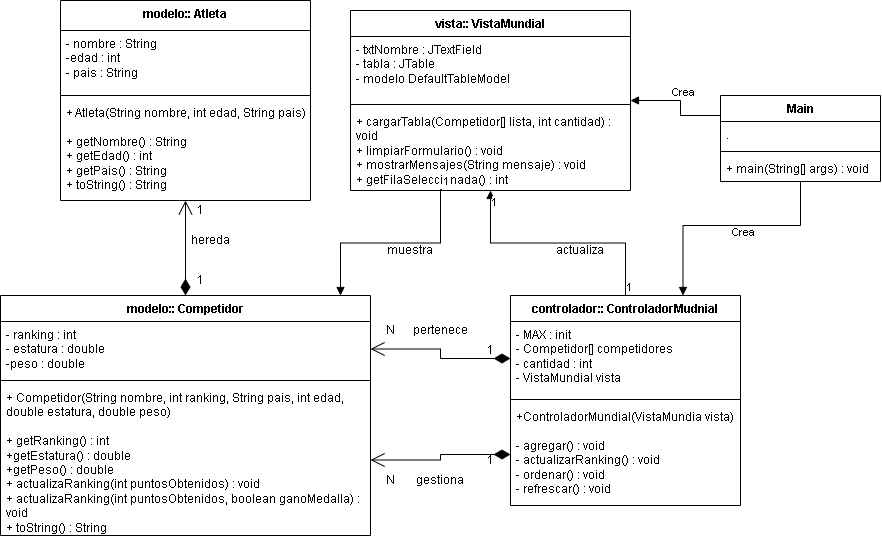

The diagram above was exported from draw.io. Its source (the exported page's mxGraphModel, read from the mxfile embedded in the PNG):
<mxGraphModel dx="1172" dy="574" grid="1" gridSize="10" guides="1" tooltips="1" connect="1" arrows="1" fold="1" page="1" pageScale="1" pageWidth="827" pageHeight="1169" math="0" shadow="0">
  <root>
    <mxCell id="0" />
    <mxCell id="1" parent="0" />
    <mxCell id="y4VOalGf_4OMfAUaOdaj-1" parent="1" style="swimlane;fontStyle=1;align=center;verticalAlign=top;childLayout=stackLayout;horizontal=1;startSize=30;horizontalStack=0;resizeParent=1;resizeParentMax=0;resizeLast=0;collapsible=1;marginBottom=0;whiteSpace=wrap;html=1;" value="&lt;div&gt;modelo::&amp;nbsp;&lt;span style=&quot;background-color: transparent; color: light-dark(rgb(0, 0, 0), rgb(255, 255, 255));&quot;&gt;Atleta&lt;/span&gt;&lt;/div&gt;" vertex="1">
      <mxGeometry height="200" width="250" x="60" y="45" as="geometry" />
    </mxCell>
    <mxCell id="y4VOalGf_4OMfAUaOdaj-2" parent="y4VOalGf_4OMfAUaOdaj-1" style="text;strokeColor=none;fillColor=none;align=left;verticalAlign=top;spacingLeft=4;spacingRight=4;overflow=hidden;rotatable=0;points=[[0,0.5],[1,0.5]];portConstraint=eastwest;whiteSpace=wrap;html=1;" value="- nombre : String&lt;div&gt;-edad : int&lt;/div&gt;&lt;div&gt;- pais : String&lt;/div&gt;" vertex="1">
      <mxGeometry height="61" width="250" y="30" as="geometry" />
    </mxCell>
    <mxCell id="y4VOalGf_4OMfAUaOdaj-3" parent="y4VOalGf_4OMfAUaOdaj-1" style="line;strokeWidth=1;fillColor=none;align=left;verticalAlign=middle;spacingTop=-1;spacingLeft=3;spacingRight=3;rotatable=0;labelPosition=right;points=[];portConstraint=eastwest;strokeColor=inherit;" value="" vertex="1">
      <mxGeometry height="8" width="250" y="91" as="geometry" />
    </mxCell>
    <mxCell id="y4VOalGf_4OMfAUaOdaj-4" parent="y4VOalGf_4OMfAUaOdaj-1" style="text;strokeColor=none;fillColor=none;align=left;verticalAlign=top;spacingLeft=4;spacingRight=4;overflow=hidden;rotatable=0;points=[[0,0.5],[1,0.5]];portConstraint=eastwest;whiteSpace=wrap;html=1;" value="+ Atleta(String nombre, int edad, String pais)&lt;div&gt;&lt;br&gt;&lt;/div&gt;&lt;div&gt;+ getNombre() : String&lt;/div&gt;&lt;div&gt;+ getEdad() : int&lt;/div&gt;&lt;div&gt;+ getPais() : String&lt;/div&gt;&lt;div&gt;+ toString() : String&lt;/div&gt;" vertex="1">
      <mxGeometry height="101" width="250" y="99" as="geometry" />
    </mxCell>
    <mxCell id="y4VOalGf_4OMfAUaOdaj-5" parent="1" style="swimlane;fontStyle=1;align=center;verticalAlign=top;childLayout=stackLayout;horizontal=1;startSize=26;horizontalStack=0;resizeParent=1;resizeParentMax=0;resizeLast=0;collapsible=1;marginBottom=0;whiteSpace=wrap;html=1;" value="modelo:: Competidor" vertex="1">
      <mxGeometry height="240" width="370" y="340" as="geometry" />
    </mxCell>
    <mxCell id="y4VOalGf_4OMfAUaOdaj-6" parent="y4VOalGf_4OMfAUaOdaj-5" style="text;strokeColor=none;fillColor=none;align=left;verticalAlign=top;spacingLeft=4;spacingRight=4;overflow=hidden;rotatable=0;points=[[0,0.5],[1,0.5]];portConstraint=eastwest;whiteSpace=wrap;html=1;" value="- ranking : int&lt;div&gt;- estatura : double&lt;/div&gt;&lt;div&gt;-peso : double&lt;/div&gt;" vertex="1">
      <mxGeometry height="55" width="370" y="26" as="geometry" />
    </mxCell>
    <mxCell id="y4VOalGf_4OMfAUaOdaj-7" parent="y4VOalGf_4OMfAUaOdaj-5" style="line;strokeWidth=1;fillColor=none;align=left;verticalAlign=middle;spacingTop=-1;spacingLeft=3;spacingRight=3;rotatable=0;labelPosition=right;points=[];portConstraint=eastwest;strokeColor=inherit;" value="" vertex="1">
      <mxGeometry height="8" width="370" y="81" as="geometry" />
    </mxCell>
    <mxCell id="y4VOalGf_4OMfAUaOdaj-8" parent="y4VOalGf_4OMfAUaOdaj-5" style="text;strokeColor=none;fillColor=none;align=left;verticalAlign=top;spacingLeft=4;spacingRight=4;overflow=hidden;rotatable=0;points=[[0,0.5],[1,0.5]];portConstraint=eastwest;whiteSpace=wrap;html=1;" value="+ Competidor(String nombre, int ranking, String pais, int edad, double estatura, double peso)&lt;div&gt;&lt;br&gt;&lt;/div&gt;&lt;div&gt;+ getRanking() : int&lt;/div&gt;&lt;div&gt;+getEstatura() : double&lt;/div&gt;&lt;div&gt;+getPeso() : double&lt;/div&gt;&lt;div&gt;+ actualizaRanking(int puntosObtenidos) : void&lt;/div&gt;&lt;div&gt;+ actualizaRanking(int puntosObtenidos, boolean ganoMedalla) : void&lt;/div&gt;&lt;div&gt;+ toString() : String&lt;/div&gt;" vertex="1">
      <mxGeometry height="151" width="370" y="89" as="geometry" />
    </mxCell>
    <mxCell id="y4VOalGf_4OMfAUaOdaj-14" edge="1" parent="1" source="y4VOalGf_4OMfAUaOdaj-5" style="endArrow=open;html=1;endSize=12;startArrow=diamondThin;startSize=14;startFill=1;edgeStyle=orthogonalEdgeStyle;align=left;verticalAlign=bottom;rounded=0;" target="y4VOalGf_4OMfAUaOdaj-1" value="">
      <mxGeometry relative="1" x="-1" y="3" as="geometry">
        <mxPoint x="330" y="200" as="sourcePoint" />
        <mxPoint x="490" y="200" as="targetPoint" />
      </mxGeometry>
    </mxCell>
    <mxCell id="y4VOalGf_4OMfAUaOdaj-15" parent="1" style="text;html=1;whiteSpace=wrap;strokeColor=none;fillColor=none;align=center;verticalAlign=middle;rounded=0;" value="1" vertex="1">
      <mxGeometry height="30" width="20" x="190" y="240" as="geometry" />
    </mxCell>
    <mxCell id="y4VOalGf_4OMfAUaOdaj-16" parent="1" style="text;html=1;whiteSpace=wrap;strokeColor=none;fillColor=none;align=center;verticalAlign=middle;rounded=0;" value="1" vertex="1">
      <mxGeometry height="30" width="20" x="190" y="310" as="geometry" />
    </mxCell>
    <mxCell id="y4VOalGf_4OMfAUaOdaj-17" parent="1" style="text;html=1;whiteSpace=wrap;strokeColor=none;fillColor=none;align=center;verticalAlign=middle;rounded=0;" value="hereda" vertex="1">
      <mxGeometry height="30" width="40" x="190" y="270" as="geometry" />
    </mxCell>
    <mxCell id="y4VOalGf_4OMfAUaOdaj-19" parent="1" style="swimlane;fontStyle=1;align=center;verticalAlign=top;childLayout=stackLayout;horizontal=1;startSize=26;horizontalStack=0;resizeParent=1;resizeParentMax=0;resizeLast=0;collapsible=1;marginBottom=0;whiteSpace=wrap;html=1;" value="controlador:: ControladorMudnial" vertex="1">
      <mxGeometry height="210" width="230" x="510" y="340" as="geometry" />
    </mxCell>
    <mxCell id="y4VOalGf_4OMfAUaOdaj-20" parent="y4VOalGf_4OMfAUaOdaj-19" style="text;strokeColor=none;fillColor=none;align=left;verticalAlign=top;spacingLeft=4;spacingRight=4;overflow=hidden;rotatable=0;points=[[0,0.5],[1,0.5]];portConstraint=eastwest;whiteSpace=wrap;html=1;" value="- MAX : init&lt;div&gt;- Competidor[] competidores&lt;/div&gt;&lt;div&gt;- cantidad : int&lt;/div&gt;&lt;div&gt;- VistaMundial vista&lt;/div&gt;" vertex="1">
      <mxGeometry height="74" width="230" y="26" as="geometry" />
    </mxCell>
    <mxCell id="y4VOalGf_4OMfAUaOdaj-21" parent="y4VOalGf_4OMfAUaOdaj-19" style="line;strokeWidth=1;fillColor=none;align=left;verticalAlign=middle;spacingTop=-1;spacingLeft=3;spacingRight=3;rotatable=0;labelPosition=right;points=[];portConstraint=eastwest;strokeColor=inherit;" value="" vertex="1">
      <mxGeometry height="8" width="230" y="100" as="geometry" />
    </mxCell>
    <mxCell id="y4VOalGf_4OMfAUaOdaj-22" parent="y4VOalGf_4OMfAUaOdaj-19" style="text;strokeColor=none;fillColor=none;align=left;verticalAlign=top;spacingLeft=4;spacingRight=4;overflow=hidden;rotatable=0;points=[[0,0.5],[1,0.5]];portConstraint=eastwest;whiteSpace=wrap;html=1;" value="+ControladorMundial(VistaMundia vista)&lt;div&gt;&lt;br&gt;&lt;/div&gt;&lt;div&gt;- agregar() : void&lt;/div&gt;&lt;div&gt;- actualizarRanking() : void&lt;/div&gt;&lt;div&gt;- ordenar() : void&lt;/div&gt;&lt;div&gt;- refrescar() : void&lt;/div&gt;" vertex="1">
      <mxGeometry height="102" width="230" y="108" as="geometry" />
    </mxCell>
    <mxCell id="y4VOalGf_4OMfAUaOdaj-23" edge="1" parent="1" source="y4VOalGf_4OMfAUaOdaj-20" style="endArrow=open;html=1;endSize=12;startArrow=diamondThin;startSize=14;startFill=1;edgeStyle=orthogonalEdgeStyle;align=left;verticalAlign=bottom;rounded=0;" target="y4VOalGf_4OMfAUaOdaj-6" value="">
      <mxGeometry relative="1" x="-1" y="3" as="geometry">
        <mxPoint x="460" y="535" as="sourcePoint" />
        <mxPoint x="460" y="440" as="targetPoint" />
      </mxGeometry>
    </mxCell>
    <mxCell id="y4VOalGf_4OMfAUaOdaj-24" parent="1" style="text;html=1;whiteSpace=wrap;strokeColor=none;fillColor=none;align=center;verticalAlign=middle;rounded=0;" value="pertenece" vertex="1">
      <mxGeometry height="30" width="60" x="410" y="360" as="geometry" />
    </mxCell>
    <mxCell id="y4VOalGf_4OMfAUaOdaj-25" parent="1" style="text;html=1;whiteSpace=wrap;strokeColor=none;fillColor=none;align=center;verticalAlign=middle;rounded=0;" value="1" vertex="1">
      <mxGeometry height="30" width="20" x="480" y="380" as="geometry" />
    </mxCell>
    <mxCell id="y4VOalGf_4OMfAUaOdaj-26" parent="1" style="text;html=1;whiteSpace=wrap;strokeColor=none;fillColor=none;align=center;verticalAlign=middle;rounded=0;" value="N" vertex="1">
      <mxGeometry height="30" width="20" x="380" y="360" as="geometry" />
    </mxCell>
    <mxCell id="y4VOalGf_4OMfAUaOdaj-27" parent="1" style="text;html=1;whiteSpace=wrap;strokeColor=none;fillColor=none;align=center;verticalAlign=middle;rounded=0;" value="1" vertex="1">
      <mxGeometry height="30" width="20" x="480" y="490" as="geometry" />
    </mxCell>
    <mxCell id="y4VOalGf_4OMfAUaOdaj-28" edge="1" parent="1" source="y4VOalGf_4OMfAUaOdaj-22" style="endArrow=open;html=1;endSize=12;startArrow=diamondThin;startSize=14;startFill=1;edgeStyle=orthogonalEdgeStyle;align=left;verticalAlign=bottom;rounded=0;" target="y4VOalGf_4OMfAUaOdaj-8" value="">
      <mxGeometry relative="1" x="-1" y="3" as="geometry">
        <mxPoint x="620" y="499" as="sourcePoint" />
        <mxPoint x="460" y="480" as="targetPoint" />
      </mxGeometry>
    </mxCell>
    <mxCell id="y4VOalGf_4OMfAUaOdaj-29" parent="1" style="text;html=1;whiteSpace=wrap;strokeColor=none;fillColor=none;align=center;verticalAlign=middle;rounded=0;" value="gestiona" vertex="1">
      <mxGeometry height="30" width="60" x="410" y="510" as="geometry" />
    </mxCell>
    <mxCell id="y4VOalGf_4OMfAUaOdaj-30" parent="1" style="text;html=1;whiteSpace=wrap;strokeColor=none;fillColor=none;align=center;verticalAlign=middle;rounded=0;" value="N" vertex="1">
      <mxGeometry height="30" width="20" x="380" y="510" as="geometry" />
    </mxCell>
    <mxCell id="y4VOalGf_4OMfAUaOdaj-31" parent="1" style="swimlane;fontStyle=1;align=center;verticalAlign=top;childLayout=stackLayout;horizontal=1;startSize=26;horizontalStack=0;resizeParent=1;resizeParentMax=0;resizeLast=0;collapsible=1;marginBottom=0;whiteSpace=wrap;html=1;" value="vista:: VistaMundial" vertex="1">
      <mxGeometry height="180" width="280" x="350" y="55" as="geometry" />
    </mxCell>
    <mxCell id="y4VOalGf_4OMfAUaOdaj-32" parent="y4VOalGf_4OMfAUaOdaj-31" style="text;strokeColor=none;fillColor=none;align=left;verticalAlign=top;spacingLeft=4;spacingRight=4;overflow=hidden;rotatable=0;points=[[0,0.5],[1,0.5]];portConstraint=eastwest;whiteSpace=wrap;html=1;" value="- txtNombre : JTextField&lt;div&gt;- tabla : JTable&lt;/div&gt;&lt;div&gt;- modelo DefaultTableModel&lt;/div&gt;" vertex="1">
      <mxGeometry height="64" width="280" y="26" as="geometry" />
    </mxCell>
    <mxCell id="y4VOalGf_4OMfAUaOdaj-33" parent="y4VOalGf_4OMfAUaOdaj-31" style="line;strokeWidth=1;fillColor=none;align=left;verticalAlign=middle;spacingTop=-1;spacingLeft=3;spacingRight=3;rotatable=0;labelPosition=right;points=[];portConstraint=eastwest;strokeColor=inherit;" value="" vertex="1">
      <mxGeometry height="8" width="280" y="90" as="geometry" />
    </mxCell>
    <mxCell id="y4VOalGf_4OMfAUaOdaj-34" parent="y4VOalGf_4OMfAUaOdaj-31" style="text;strokeColor=none;fillColor=none;align=left;verticalAlign=top;spacingLeft=4;spacingRight=4;overflow=hidden;rotatable=0;points=[[0,0.5],[1,0.5]];portConstraint=eastwest;whiteSpace=wrap;html=1;" value="+ cargarTabla(Competidor[] lista, int cantidad) : void&lt;div&gt;+ limpiarFormulario() : void&lt;/div&gt;&lt;div&gt;+ mostrarMensajes(String mensaje) : void&lt;/div&gt;&lt;div&gt;+ getFilaSeleccionada() : int&lt;/div&gt;" vertex="1">
      <mxGeometry height="82" width="280" y="98" as="geometry" />
    </mxCell>
    <mxCell id="y4VOalGf_4OMfAUaOdaj-35" edge="1" parent="1" source="y4VOalGf_4OMfAUaOdaj-19" style="endArrow=block;endFill=1;html=1;edgeStyle=orthogonalEdgeStyle;align=left;verticalAlign=top;rounded=0;" target="y4VOalGf_4OMfAUaOdaj-31" value="">
      <mxGeometry relative="1" x="-1" as="geometry">
        <mxPoint x="350" y="240" as="sourcePoint" />
        <mxPoint x="510" y="240" as="targetPoint" />
      </mxGeometry>
    </mxCell>
    <mxCell id="y4VOalGf_4OMfAUaOdaj-36" connectable="0" parent="y4VOalGf_4OMfAUaOdaj-35" style="edgeLabel;resizable=0;html=1;align=left;verticalAlign=bottom;" value="1" vertex="1">
      <mxGeometry relative="1" x="-1" as="geometry" />
    </mxCell>
    <mxCell id="y4VOalGf_4OMfAUaOdaj-37" connectable="0" parent="y4VOalGf_4OMfAUaOdaj-35" style="edgeLabel;resizable=0;html=1;align=left;verticalAlign=bottom;" value="1" vertex="1">
      <mxGeometry relative="1" x="-1" as="geometry">
        <mxPoint x="-135" y="-85" as="offset" />
      </mxGeometry>
    </mxCell>
    <mxCell id="y4VOalGf_4OMfAUaOdaj-38" parent="1" style="text;html=1;whiteSpace=wrap;strokeColor=none;fillColor=none;align=center;verticalAlign=middle;rounded=0;" value="actualiza" vertex="1">
      <mxGeometry height="30" width="60" x="550" y="280" as="geometry" />
    </mxCell>
    <mxCell id="y4VOalGf_4OMfAUaOdaj-39" edge="1" parent="1" source="y4VOalGf_4OMfAUaOdaj-34" style="endArrow=block;endFill=1;html=1;edgeStyle=orthogonalEdgeStyle;align=left;verticalAlign=top;rounded=0;exitX=0.327;exitY=0.988;exitDx=0;exitDy=0;exitPerimeter=0;" target="y4VOalGf_4OMfAUaOdaj-5" value="">
      <mxGeometry relative="1" x="-1" as="geometry">
        <Array as="points">
          <mxPoint x="440" y="234" />
          <mxPoint x="440" y="287.5" />
          <mxPoint x="340" y="287.5" />
        </Array>
        <mxPoint x="470" y="310" as="sourcePoint" />
        <mxPoint x="410" y="280" as="targetPoint" />
      </mxGeometry>
    </mxCell>
    <mxCell id="y4VOalGf_4OMfAUaOdaj-40" connectable="0" parent="y4VOalGf_4OMfAUaOdaj-39" style="edgeLabel;resizable=0;html=1;align=left;verticalAlign=bottom;" value="1" vertex="1">
      <mxGeometry relative="1" x="-1" as="geometry" />
    </mxCell>
    <mxCell id="y4VOalGf_4OMfAUaOdaj-43" parent="1" style="text;html=1;whiteSpace=wrap;strokeColor=none;fillColor=none;align=center;verticalAlign=middle;rounded=0;" value="muestra" vertex="1">
      <mxGeometry height="30" width="60" x="380" y="280" as="geometry" />
    </mxCell>
    <mxCell id="y4VOalGf_4OMfAUaOdaj-44" parent="1" style="swimlane;fontStyle=1;align=center;verticalAlign=top;childLayout=stackLayout;horizontal=1;startSize=26;horizontalStack=0;resizeParent=1;resizeParentMax=0;resizeLast=0;collapsible=1;marginBottom=0;whiteSpace=wrap;html=1;" value="Main" vertex="1">
      <mxGeometry height="86" width="160" x="720" y="140" as="geometry" />
    </mxCell>
    <mxCell id="y4VOalGf_4OMfAUaOdaj-45" parent="y4VOalGf_4OMfAUaOdaj-44" style="text;strokeColor=none;fillColor=none;align=left;verticalAlign=top;spacingLeft=4;spacingRight=4;overflow=hidden;rotatable=0;points=[[0,0.5],[1,0.5]];portConstraint=eastwest;whiteSpace=wrap;html=1;" value="." vertex="1">
      <mxGeometry height="26" width="160" y="26" as="geometry" />
    </mxCell>
    <mxCell id="y4VOalGf_4OMfAUaOdaj-46" parent="y4VOalGf_4OMfAUaOdaj-44" style="line;strokeWidth=1;fillColor=none;align=left;verticalAlign=middle;spacingTop=-1;spacingLeft=3;spacingRight=3;rotatable=0;labelPosition=right;points=[];portConstraint=eastwest;strokeColor=inherit;" value="" vertex="1">
      <mxGeometry height="8" width="160" y="52" as="geometry" />
    </mxCell>
    <mxCell id="y4VOalGf_4OMfAUaOdaj-47" parent="y4VOalGf_4OMfAUaOdaj-44" style="text;strokeColor=none;fillColor=none;align=left;verticalAlign=top;spacingLeft=4;spacingRight=4;overflow=hidden;rotatable=0;points=[[0,0.5],[1,0.5]];portConstraint=eastwest;whiteSpace=wrap;html=1;" value="+ main(String[] args) : void" vertex="1">
      <mxGeometry height="26" width="160" y="60" as="geometry" />
    </mxCell>
    <mxCell id="y4VOalGf_4OMfAUaOdaj-48" edge="1" parent="1" source="y4VOalGf_4OMfAUaOdaj-44" style="endArrow=block;endFill=1;html=1;edgeStyle=orthogonalEdgeStyle;align=left;verticalAlign=top;rounded=0;" target="y4VOalGf_4OMfAUaOdaj-31" value="">
      <mxGeometry relative="1" x="-1" as="geometry">
        <Array as="points">
          <mxPoint x="680" y="160" />
          <mxPoint x="680" y="145" />
        </Array>
        <mxPoint x="782" y="250" as="sourcePoint" />
        <mxPoint x="680" y="356" as="targetPoint" />
      </mxGeometry>
    </mxCell>
    <mxCell id="y4VOalGf_4OMfAUaOdaj-49" connectable="0" parent="y4VOalGf_4OMfAUaOdaj-48" style="edgeLabel;resizable=0;html=1;align=left;verticalAlign=bottom;" value="Crea" vertex="1">
      <mxGeometry relative="1" x="-1" as="geometry">
        <mxPoint x="-50" y="-15" as="offset" />
      </mxGeometry>
    </mxCell>
    <mxCell id="y4VOalGf_4OMfAUaOdaj-51" edge="1" parent="1" source="y4VOalGf_4OMfAUaOdaj-44" style="endArrow=block;endFill=1;html=1;edgeStyle=orthogonalEdgeStyle;align=left;verticalAlign=top;rounded=0;entryX=0.75;entryY=0;entryDx=0;entryDy=0;" target="y4VOalGf_4OMfAUaOdaj-19" value="">
      <mxGeometry relative="1" x="-1" as="geometry">
        <Array as="points">
          <mxPoint x="800" y="270" />
          <mxPoint x="682.5" y="270" />
        </Array>
        <mxPoint x="840" y="245" as="sourcePoint" />
        <mxPoint x="750" y="230" as="targetPoint" />
      </mxGeometry>
    </mxCell>
    <mxCell id="y4VOalGf_4OMfAUaOdaj-52" connectable="0" parent="y4VOalGf_4OMfAUaOdaj-51" style="edgeLabel;resizable=0;html=1;align=left;verticalAlign=bottom;" value="Crea" vertex="1">
      <mxGeometry relative="1" x="-1" as="geometry">
        <mxPoint x="-70" y="59" as="offset" />
      </mxGeometry>
    </mxCell>
  </root>
</mxGraphModel>